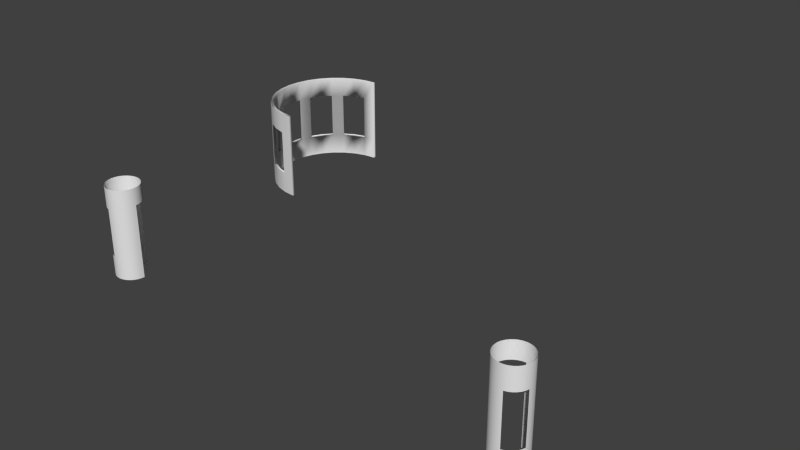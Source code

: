# Source: floor2b_colliders.blend  (saved by Blender 2.74.0; exported with 4.5.12 LTS)
import bpy
from mathutils import Matrix  # noqa: F401  (used for matrix-valued properties, if any)

bpy.ops.wm.read_factory_settings(use_empty=True)
scene = bpy.context.scene
scene.name = 'Scene'

# ---- collections
col_collection_16 = bpy.data.collections.new('Collection 16'); scene.collection.children.link(col_collection_16)

# ---- materials (node trees are filled in below, after node groups)
mat_tower_wall_bricks2 = bpy.data.materials.new('tower_wall_bricks2')
mat_tower_wall_bricks2.alpha_threshold = 0.0
mat_tower_wall_bricks2.use_transparent_shadow = False
mat_tower_wall_bricks2.roughness = 0.5
mat_tower_wall_bricks2.specular_intensity = 0.0
mat_tower_wall_bricks2.line_color = (0.0, 0.0, 0.0, 1.0)
mat_bedroom_sw_wall_turret = bpy.data.materials.new('bedroom_sw_wall_turret')
mat_bedroom_sw_wall_turret.alpha_threshold = 0.0
mat_bedroom_sw_wall_turret.use_transparent_shadow = False
mat_bedroom_sw_wall_turret.roughness = 0.5
mat_bedroom_sw_wall_turret.specular_intensity = 0.0
mat_bedroom_sw_wall_turret.line_color = (0.0, 0.0, 0.0, 1.0)
mat_bedroom_se_wall_turret = bpy.data.materials.new('bedroom_se_wall_turret')
mat_bedroom_se_wall_turret.alpha_threshold = 0.0
mat_bedroom_se_wall_turret.use_transparent_shadow = False
mat_bedroom_se_wall_turret.roughness = 0.5
mat_bedroom_se_wall_turret.specular_intensity = 0.0
mat_bedroom_se_wall_turret.line_color = (0.0, 0.0, 0.0, 1.0)

# ---- material node trees

# ---- world
world_world = bpy.data.worlds.new('World'); scene.world = world_world
world_world.color = (0.05088, 0.05088, 0.05088)
world_world.use_sun_shadow = False
world_world.sun_shadow_jitter_overblur = 0.0
world_world.cycles.sampling_method = 'MANUAL'
world_world.cycles.sample_map_resolution = 256

# ---- meshes
me_cylinder_008 = bpy.data.meshes.new('Cylinder.008')
me_cylinder_008.from_pydata([(-2.223e-09, 1.042, -1.0), (-2.223e-09, 1.042, 1.454), (-3.416e-07, -1.042, -1.0), (-3.416e-07, -1.042, 1.454), (-0.2032, -1.021, -1.0), (-0.2032, -1.021, 1.454), (-0.3986, -0.9622, -1.0), (-0.3986, -0.9622, 1.454), (-0.5786, -0.866, -1.0), (-0.5786, -0.866, 1.454), (-0.7365, -0.7365, -1.0), (-0.7365, -0.7365, 1.454), (-0.866, -0.5786, -1.0), (-0.866, -0.5786, 1.454), (-0.9622, -0.3986, -1.0), (-0.9622, -0.3986, 1.454), (-1.021, -0.2032, -1.0), (-1.021, -0.2032, 1.454), (-1.042, 9.925e-07, -1.0), (-1.042, 9.925e-07, 1.454), (-1.021, 0.2032, -1.0), (-1.021, 0.2032, 1.454), (-0.9622, 0.3986, -1.0), (-0.9622, 0.3986, 1.454), (-0.866, 0.5786, -1.0), (-0.866, 0.5786, 1.454), (-0.7365, 0.7365, -1.0), (-0.7365, 0.7365, 1.454), (-0.5786, 0.866, -1.0), (-0.5786, 0.866, 1.454), (-0.3986, 0.9622, -1.0), (-0.3986, 0.9622, 1.454), (-0.2032, 1.021, -1.0), (-0.2032, 1.021, 1.454), (0.0, 1.042, -0.3819), (0.0, 1.042, 0.876), (-3.576e-07, -1.042, 0.876), (-3.576e-07, -1.042, -0.3819), (-0.2032, -1.021, 0.876), (-0.2032, -1.021, -0.3819), (-0.3986, -0.9622, 0.876), (-0.3986, -0.9622, -0.3819), (-0.5786, -0.866, 0.876), (-0.5786, -0.866, -0.3819), (-0.7365, -0.7365, 0.876), (-0.7365, -0.7365, -0.3819), (-0.866, -0.5786, 0.876), (-0.866, -0.5786, -0.3819), (-0.9622, -0.3986, 0.876), (-0.9622, -0.3986, -0.3819), (-1.021, -0.2032, 0.876), (-1.021, -0.2032, -0.3819), (-1.042, 9.925e-07, 0.876), (-1.042, 9.925e-07, -0.3819), (-1.021, 0.2032, 0.876), (-1.021, 0.2032, -0.3819), (-0.9622, 0.3986, 0.876), (-0.9622, 0.3986, -0.3819), (-0.866, 0.5786, 0.876), (-0.866, 0.5786, -0.3819), (-0.7365, 0.7365, 0.876), (-0.7365, 0.7365, -0.3819), (-0.5786, 0.866, 0.876), (-0.5786, 0.866, -0.3819), (-0.3986, 0.9622, 0.876), (-0.3986, 0.9622, -0.3819), (-0.2032, 1.021, 0.876), (-0.2032, 1.021, -0.3819)], [], [(36, 3, 5, 38), (38, 5, 7, 40), (40, 7, 9, 42), (42, 9, 11, 44), (44, 11, 13, 46), (46, 13, 15, 48), (48, 15, 17, 50), (50, 17, 19, 52), (52, 19, 21, 54), (54, 21, 23, 56), (56, 23, 25, 58), (58, 25, 27, 60), (60, 27, 29, 62), (62, 29, 31, 64), (66, 33, 1, 35), (64, 31, 33, 66), (2, 37, 39, 4), (37, 36, 38, 39), (4, 39, 41, 6), (6, 41, 43, 8), (8, 43, 45, 10), (43, 42, 44, 45), (10, 45, 47, 12), (12, 47, 49, 14), (14, 49, 51, 16), (49, 48, 50, 51), (16, 51, 53, 18), (18, 53, 55, 20), (20, 55, 57, 22), (55, 54, 56, 57), (22, 57, 59, 24), (24, 59, 61, 26), (26, 61, 63, 28), (61, 60, 62, 63), (28, 63, 65, 30), (32, 67, 34, 0), (67, 66, 35, 34), (30, 65, 67, 32)])
me_cylinder_008.polygons.foreach_set('use_smooth', [True] * 38)
_uv = me_cylinder_008.uv_layers.new(name='UVMap')
_uv.uv.foreach_set('vector', [0.9999, 0.7992, 0.9999, 0.918, 0.9374, 0.918, 0.9374, 0.7992, 0.9374, 0.7992, 0.9374, 0.918, 0.8749, 0.918, 0.8749, 0.7992, 0.8749, 0.7992, 0.8749, 0.918, 0.8124, 0.918, 0.8124, 0.7992, 0.8124, 0.7992, 0.8124, 0.918, 0.75, 0.918, 0.75, 0.7992, 0.75, 0.7992, 0.75, 0.918, 0.6875, 0.918, 0.6875, 0.7992, 0.6875, 0.7992, 0.6875, 0.918, 0.625, 0.918, 0.625, 0.7992, 0.625, 0.7992, 0.625, 0.918, 0.5625, 0.918, 0.5625, 0.7992, 0.5625, 0.7992, 0.5625, 0.918, 0.5, 0.918, 0.5, 0.7992, 0.5, 0.7992, 0.5, 0.918, 0.4375, 0.918, 0.4375, 0.7992, 0.4375, 0.7992, 0.4375, 0.918, 0.375, 0.918, 0.375, 0.7992, 0.375, 0.7992, 0.375, 0.918, 0.3126, 0.918, 0.3126, 0.7992, 0.3126, 0.7992, 0.3126, 0.918, 0.2501, 0.918, 0.2501, 0.7992, 0.2501, 0.7992, 0.2501, 0.918, 0.1876, 0.918, 0.1876, 0.7992, 0.1876, 0.7992, 0.1876, 0.918, 0.1251, 0.918, 0.1251, 0.7992, 0.0626, 0.7992, 0.06261, 0.918, 0.0001197, 0.918, 0.0001154, 0.7992, 0.1251, 0.7992, 0.1251, 0.918, 0.06261, 0.918, 0.0626, 0.7992, 0.9999, 9.584e-05, 0.9999, 0.2461, 0.9374, 0.2461, 0.9374, 9.584e-05, 0.9999, 0.2461, 0.9999, 0.7992, 0.9374, 0.7992, 0.9374, 0.2461, 0.9374, 9.584e-05, 0.9374, 0.2461, 0.8749, 0.2461, 0.8749, 9.602e-05, 0.8749, 9.602e-05, 0.8749, 0.2461, 0.8124, 0.2461, 0.8124, 9.638e-05, 0.8124, 9.638e-05, 0.8124, 0.2461, 0.75, 0.2461, 0.75, 9.662e-05, 0.8124, 0.2461, 0.8124, 0.7992, 0.75, 0.7992, 0.75, 0.2461, 0.75, 9.662e-05, 0.75, 0.2461, 0.6875, 0.2461, 0.6875, 9.692e-05, 0.6875, 9.692e-05, 0.6875, 0.2461, 0.625, 0.2461, 0.625, 9.745e-05, 0.625, 9.745e-05, 0.625, 0.2461, 0.5625, 0.2461, 0.5625, 9.811e-05, 0.625, 0.2461, 0.625, 0.7992, 0.5625, 0.7992, 0.5625, 0.2461, 0.5625, 9.811e-05, 0.5625, 0.2461, 0.5, 0.2461, 0.5, 9.9e-05, 0.5, 9.9e-05, 0.5, 0.2461, 0.4375, 0.2461, 0.4375, 0.0001001, 0.4375, 0.0001001, 0.4375, 0.2461, 0.375, 0.2461, 0.375, 0.0001015, 0.4375, 0.2461, 0.4375, 0.7992, 0.375, 0.7992, 0.375, 0.2461, 0.375, 0.0001015, 0.375, 0.2461, 0.3125, 0.2461, 0.3125, 0.0001035, 0.3125, 0.0001035, 0.3125, 0.2461, 0.2501, 0.2461, 0.25, 0.0001058, 0.25, 0.0001058, 0.2501, 0.2461, 0.1876, 0.2462, 0.1876, 0.0001085, 0.2501, 0.2461, 0.2501, 0.7992, 0.1876, 0.7992, 0.1876, 0.2462, 0.1876, 0.0001085, 0.1876, 0.2462, 0.1251, 0.2462, 0.1251, 0.0001113, 0.06258, 0.0001143, 0.06259, 0.2462, 0.0001014, 0.2462, 9.579e-05, 0.0001176, 0.06259, 0.2462, 0.0626, 0.7992, 0.0001154, 0.7992, 0.0001014, 0.2462, 0.1251, 0.0001113, 0.1251, 0.2462, 0.06259, 0.2462, 0.06258, 0.0001143])
me_cylinder_008.materials.append(mat_tower_wall_bricks2)
me_cylinder_008.use_remesh_preserve_volume = False
me_cylinder_008.use_remesh_preserve_attributes = False
me_cylinder_008.use_mirror_vertex_groups = False
me_cylinder_008.update()
me_cylinder_007 = bpy.data.meshes.new('Cylinder.007')
me_cylinder_007.from_pydata([(0.0, 1.0, -1.0), (0.0, 1.0, 1.454), (-3.258e-07, -1.0, -1.0), (-3.258e-07, -1.0, 1.454), (-0.1951, -0.9808, -1.0), (-0.1951, -0.9808, 1.454), (-0.3827, -0.9239, -1.0), (-0.3827, -0.9239, 1.454), (-0.5556, -0.8315, -1.0), (-0.5556, -0.8315, 1.454), (-0.7071, -0.7071, -1.0), (-0.7071, -0.7071, 1.454), (-0.8315, -0.5556, -1.0), (-0.8315, -0.5556, 1.454), (-0.9239, -0.3827, -1.0), (-0.9239, -0.3827, 1.454), (-0.9808, -0.1951, -1.0), (-0.9808, -0.1951, 1.454), (-1.0, 9.656e-07, -1.0), (-1.0, 9.656e-07, 1.454), (-0.9808, 0.1951, -1.0), (-0.9808, 0.1951, 1.454), (-0.9239, 0.3827, -1.0), (-0.9239, 0.3827, 1.454), (-0.8315, 0.5556, -1.0), (-0.8315, 0.5556, 1.454), (-0.7071, 0.7071, -1.0), (-0.7071, 0.7071, 1.454), (-0.5556, 0.8315, -1.0), (-0.5556, 0.8315, 1.454), (-0.3827, 0.9239, -1.0), (-0.3827, 0.9239, 1.454), (-0.1951, 0.9808, -1.0), (-0.1951, 0.9808, 1.454), (-2.223e-09, 1.042, -1.0), (-2.223e-09, 1.042, 1.454), (-3.416e-07, -1.042, -1.0), (-3.416e-07, -1.042, 1.454), (0.0, 1.042, -0.4021), (0.0, 1.042, 0.9014), (-3.576e-07, -1.042, 0.9014), (-3.576e-07, -1.042, -0.4021), (-0.2032, -1.021, 0.9014), (-0.2032, -1.021, -0.4021), (-0.3986, -0.9622, 0.9014), (-0.3986, -0.9622, -0.4021), (-0.5786, -0.866, 0.9014), (-0.5786, -0.866, -0.4021), (-0.7365, -0.7365, 0.9014), (-0.7365, -0.7365, -0.4021), (-0.866, -0.5786, 0.9014), (-0.866, -0.5786, -0.4021), (-0.9622, -0.3986, 0.9014), (-0.9622, -0.3986, -0.4021), (-1.021, -0.2032, 0.9014), (-1.021, -0.2032, -0.4021), (-1.042, 9.925e-07, 0.9014), (-1.042, 9.925e-07, -0.4021), (-1.021, 0.2032, 0.9014), (-1.021, 0.2032, -0.4021), (-0.9622, 0.3986, 0.9014), (-0.9622, 0.3986, -0.4021), (-0.866, 0.5786, 0.9014), (-0.866, 0.5786, -0.4021), (-0.7365, 0.7365, 0.9014), (-0.7365, 0.7365, -0.4021), (-0.5786, 0.866, 0.9014), (-0.5786, 0.866, -0.4021), (-0.3986, 0.9622, 0.9014), (-0.3986, 0.9622, -0.4021), (-0.2032, 1.021, 0.9014), (-0.2032, 1.021, -0.4021), (0.0, 1.0, -0.4008), (0.0, 1.0, 0.9001), (-2.98e-07, -1.0, 0.9001), (-2.98e-07, -1.0, -0.4008), (-0.1951, -0.9808, 0.9001), (-0.1951, -0.9808, -0.4008), (-0.3827, -0.9239, 0.9001), (-0.3827, -0.9239, -0.4008), (-0.5556, -0.8315, 0.9001), (-0.5556, -0.8315, -0.4008), (-0.7071, -0.7071, 0.9001), (-0.7071, -0.7071, -0.4008), (-0.8315, -0.5556, 0.9001), (-0.8315, -0.5556, -0.4008), (-0.9239, -0.3827, 0.9001), (-0.9239, -0.3827, -0.4008), (-0.9808, -0.1951, 0.9001), (-0.9808, -0.1951, -0.4008), (-1.0, 9.656e-07, 0.9001), (-1.0, 9.656e-07, -0.4008), (-0.9808, 0.1951, 0.9001), (-0.9808, 0.1951, -0.4008), (-0.9239, 0.3827, 0.9001), (-0.9239, 0.3827, -0.4008), (-0.8315, 0.5556, 0.9001), (-0.8315, 0.5556, -0.4008), (-0.7071, 0.7071, 0.9001), (-0.7071, 0.7071, -0.4008), (-0.5556, 0.8315, 0.9001), (-0.5556, 0.8315, -0.4008), (-0.3827, 0.9239, 0.9001), (-0.3827, 0.9239, -0.4008), (-0.1951, 0.9808, 0.9001), (-0.1951, 0.9808, -0.4008)], [], [(74, 76, 5, 3), (76, 78, 7, 5), (78, 80, 9, 7), (80, 82, 11, 9), (82, 84, 13, 11), (84, 86, 15, 13), (86, 88, 17, 15), (88, 90, 19, 17), (90, 92, 21, 19), (92, 94, 23, 21), (94, 96, 25, 23), (96, 98, 27, 25), (98, 100, 29, 27), (100, 102, 31, 29), (104, 73, 1, 33), (102, 104, 33, 31), (73, 39, 35, 1), (38, 39, 73, 72), (34, 38, 72, 0), (75, 41, 36, 2), (40, 41, 75, 74), (37, 40, 74, 3), (65, 99, 98, 64), (63, 65, 99, 97), (61, 63, 97, 95), (95, 61, 60, 94), (101, 67, 66, 100), (71, 105, 104, 70), (89, 55, 54, 88), (59, 93, 92, 58), (55, 57, 91, 89), (57, 59, 93, 91), (2, 4, 77, 75), (75, 77, 76, 74), (4, 6, 79, 77), (46, 47, 81, 80), (6, 8, 81, 79), (77, 43, 42, 76), (8, 10, 83, 81), (81, 83, 82, 80), (10, 12, 85, 83), (47, 81, 79, 45), (12, 14, 87, 85), (45, 79, 77, 43), (14, 16, 89, 87), (87, 89, 88, 86), (16, 18, 91, 89), (69, 71, 105, 103), (18, 20, 93, 91), (67, 69, 103, 101), (20, 22, 95, 93), (93, 95, 94, 92), (22, 24, 97, 95), (83, 49, 48, 82), (24, 26, 99, 97), (49, 51, 85, 83), (26, 28, 101, 99), (99, 101, 100, 98), (28, 30, 103, 101), (51, 53, 87, 85), (32, 0, 72, 105), (105, 72, 73, 104), (30, 32, 105, 103), (53, 87, 86, 52), (102, 68, 70, 104), (100, 66, 68, 102), (96, 62, 64, 98), (94, 60, 62, 96), (88, 54, 56, 90), (90, 56, 58, 92), (84, 50, 52, 86), (48, 50, 84, 82), (76, 42, 44, 78), (44, 46, 80, 78)])
me_cylinder_007.polygons.foreach_set('use_smooth', [True] * 74)
_uv = me_cylinder_007.uv_layers.new(name='UVMap')
_uv.uv.foreach_set('vector', [0.0258, 0.8278, 0.08764, 0.8369, 0.0884, 0.9747, 0.02037, 0.9831, 0.08764, 0.8369, 0.148, 0.8401, 0.1497, 0.969, 0.0884, 0.9747, 0.148, 0.8401, 0.2071, 0.8412, 0.2085, 0.9655, 0.1497, 0.969, 0.2071, 0.8412, 0.2653, 0.8414, 0.2661, 0.9636, 0.2085, 0.9655, 0.2653, 0.8414, 0.3231, 0.8416, 0.3234, 0.9628, 0.2661, 0.9636, 0.3231, 0.8416, 0.3806, 0.8418, 0.3805, 0.9626, 0.3234, 0.9628, 0.3806, 0.8418, 0.4379, 0.8421, 0.4377, 0.9628, 0.3805, 0.9626, 0.4379, 0.8421, 0.4953, 0.8425, 0.4948, 0.9632, 0.4377, 0.9628, 0.4953, 0.8425, 0.5526, 0.8431, 0.552, 0.9639, 0.4948, 0.9632, 0.5526, 0.8431, 0.61, 0.8438, 0.6092, 0.9647, 0.552, 0.9639, 0.61, 0.8438, 0.6674, 0.8445, 0.6665, 0.9658, 0.6092, 0.9647, 0.6674, 0.8445, 0.725, 0.8452, 0.7239, 0.9673, 0.6665, 0.9658, 0.725, 0.8452, 0.7829, 0.8456, 0.7817, 0.9695, 0.7239, 0.9673, 0.7829, 0.8456, 0.8413, 0.8452, 0.8404, 0.9726, 0.7817, 0.9695, 0.901, 0.8423, 0.9623, 0.8343, 0.9653, 0.9834, 0.901, 0.977, 0.8413, 0.8452, 0.901, 0.8423, 0.901, 0.977, 0.8404, 0.9726, 0.9623, 0.8343, 0.9804, 0.834, 0.9804, 0.9834, 0.9653, 0.9834, 0.9938, 0.3081, 0.9804, 0.834, 0.9623, 0.8343, 0.9657, 0.3078, 0.9999, 0.02192, 0.9938, 0.3081, 0.9657, 0.3078, 0.9763, 0.02171, 0.0314, 0.2992, 0.003888, 0.2997, 7.793e-05, 0.01806, 0.02331, 0.0183, 0.00688, 0.8279, 0.003888, 0.2997, 0.0314, 0.2992, 0.0258, 0.8278, 0.004755, 0.9826, 0.00688, 0.8279, 0.0258, 0.8278, 0.02037, 0.9831, 0.6139, 0.2861, 0.6297, 0.3067, 0.6268, 0.8243, 0.6104, 0.8432, 0.6719, 0.2864, 0.6141, 0.2851, 0.6302, 0.3057, 0.6719, 0.3059, 0.728, 0.2874, 0.6719, 0.2864, 0.6719, 0.3059, 0.7126, 0.3083, 0.7141, 0.3094, 0.7286, 0.2884, 0.7245, 0.8442, 0.708, 0.824, 0.885, 0.325, 0.9061, 0.3001, 0.8997, 0.8392, 0.8827, 0.8175, 0.7896, 0.2912, 0.8088, 0.3147, 0.8, 0.8206, 0.7833, 0.8432, 0.5408, 0.3041, 0.5549, 0.2878, 0.5517, 0.8424, 0.5359, 0.8219, 0.4403, 0.2865, 0.4562, 0.3036, 0.4555, 0.8184, 0.4382, 0.8379, 0.5543, 0.2856, 0.497, 0.2833, 0.4977, 0.303, 0.5388, 0.3043, 0.497, 0.2833, 0.441, 0.2843, 0.4585, 0.303, 0.4977, 0.303, 0.02331, 0.0183, 0.08613, 0.02091, 0.09021, 0.2918, 0.0314, 0.2992, 0.0314, 0.2992, 0.09021, 0.2918, 0.08764, 0.8369, 0.0258, 0.8278, 0.08613, 0.02091, 0.1471, 0.02319, 0.149, 0.2874, 0.09021, 0.2918, 0.1898, 0.8163, 0.1913, 0.3097, 0.2054, 0.29, 0.207, 0.84, 0.1471, 0.02319, 0.2069, 0.02514, 0.2074, 0.2851, 0.149, 0.2874, 0.09119, 0.2932, 0.1064, 0.3143, 0.1024, 0.8163, 0.08905, 0.8344, 0.2069, 0.02514, 0.2658, 0.02676, 0.2657, 0.2836, 0.2074, 0.2851, 0.2074, 0.2851, 0.2657, 0.2836, 0.2653, 0.8414, 0.2071, 0.8412, 0.2658, 0.02676, 0.3242, 0.02806, 0.3238, 0.2829, 0.2657, 0.2836, 0.1912, 0.3082, 0.2064, 0.2865, 0.1485, 0.2886, 0.1485, 0.3104, 0.3242, 0.02806, 0.3823, 0.02907, 0.3818, 0.2827, 0.3238, 0.2829, 0.1485, 0.3104, 0.1485, 0.2886, 0.09093, 0.293, 0.1065, 0.3129, 0.3823, 0.02907, 0.4402, 0.02979, 0.4397, 0.2828, 0.3818, 0.2827, 0.3818, 0.2827, 0.4397, 0.2828, 0.4379, 0.8421, 0.3806, 0.8418, 0.4402, 0.02979, 0.498, 0.03023, 0.4976, 0.283, 0.4397, 0.2828, 0.8483, 0.2939, 0.7905, 0.2905, 0.8098, 0.3136, 0.8472, 0.314, 0.498, 0.03023, 0.5558, 0.03039, 0.5555, 0.2836, 0.4976, 0.283, 0.9051, 0.2995, 0.8483, 0.2939, 0.8472, 0.314, 0.8845, 0.3218, 0.5558, 0.03039, 0.6137, 0.03026, 0.6135, 0.2843, 0.5555, 0.2836, 0.5555, 0.2836, 0.6135, 0.2843, 0.61, 0.8438, 0.5526, 0.8431, 0.6137, 0.03026, 0.6718, 0.0298, 0.6716, 0.2853, 0.6135, 0.2843, 0.3659, 0.3063, 0.38, 0.2861, 0.38, 0.8408, 0.3649, 0.8215, 0.6718, 0.0298, 0.7304, 0.02897, 0.73, 0.287, 0.6716, 0.2853, 0.3801, 0.2844, 0.325, 0.2841, 0.3249, 0.3023, 0.3659, 0.3062, 0.7304, 0.02897, 0.7896, 0.02775, 0.7886, 0.2893, 0.73, 0.287, 0.73, 0.287, 0.7886, 0.2893, 0.7829, 0.8456, 0.725, 0.8452, 0.7896, 0.02775, 0.8498, 0.0261, 0.8475, 0.2932, 0.7886, 0.2893, 0.325, 0.2841, 0.2678, 0.2848, 0.2803, 0.3053, 0.3249, 0.3023, 0.9117, 0.02404, 0.9763, 0.02171, 0.9657, 0.3078, 0.9066, 0.2989, 0.9066, 0.2989, 0.9657, 0.3078, 0.9623, 0.8343, 0.901, 0.8423, 0.8498, 0.0261, 0.9117, 0.02404, 0.9066, 0.2989, 0.8475, 0.2932, 0.267, 0.2857, 0.2807, 0.3076, 0.2828, 0.8182, 0.2662, 0.8395, 0.8431, 0.8215, 0.8415, 0.8447, 0.9007, 0.841, 0.882, 0.8183, 0.8014, 0.8211, 0.7835, 0.8446, 0.8415, 0.8447, 0.8431, 0.8215, 0.6672, 0.8443, 0.6668, 0.8251, 0.7076, 0.8252, 0.7233, 0.8439, 0.6107, 0.8439, 0.6277, 0.8246, 0.6668, 0.8251, 0.6672, 0.8443, 0.4382, 0.8406, 0.4557, 0.8202, 0.4952, 0.8216, 0.4952, 0.8409, 0.4952, 0.8409, 0.4952, 0.8216, 0.5346, 0.8216, 0.5521, 0.8426, 0.324, 0.8206, 0.3228, 0.841, 0.2674, 0.8398, 0.2815, 0.8209, 0.3796, 0.8394, 0.3228, 0.841, 0.324, 0.8206, 0.3647, 0.8222, 0.08877, 0.8363, 0.1006, 0.8176, 0.149, 0.818, 0.1481, 0.8398, 0.149, 0.818, 0.1899, 0.8189, 0.2063, 0.8397, 0.1481, 0.8398])
me_cylinder_007.materials.append(mat_tower_wall_bricks2)
me_cylinder_007.use_remesh_preserve_volume = False
me_cylinder_007.use_remesh_preserve_attributes = False
me_cylinder_007.use_mirror_vertex_groups = False
me_cylinder_007.update()
me_cylinder_001 = bpy.data.meshes.new('Cylinder.001')
me_cylinder_001.from_pydata([(0.0, 1.0, -1.0), (0.0, 1.0, 1.0), (0.1951, 0.9808, 1.0), (0.3827, 0.9239, 1.0), (0.5556, 0.8315, 1.0), (0.7071, 0.7071, 1.0), (0.8315, 0.5556, 1.0), (0.9239, 0.3827, 1.0), (0.9808, 0.1951, 1.0), (1.0, 7.55e-08, -1.0), (1.0, 7.55e-08, 1.0), (0.9808, -0.1951, -1.0), (0.9808, -0.1951, 1.0), (0.9239, -0.3827, -1.0), (0.9239, -0.3827, 1.0), (0.8315, -0.5556, -1.0), (0.8315, -0.5556, 1.0), (0.7071, -0.7071, -1.0), (0.7071, -0.7071, 1.0), (0.5556, -0.8315, -1.0), (0.5556, -0.8315, 1.0), (0.3827, -0.9239, -1.0), (0.3827, -0.9239, 1.0), (0.1951, -0.9808, -1.0), (0.1951, -0.9808, 1.0), (-3.258e-07, -1.0, -1.0), (-3.258e-07, -1.0, 1.0), (-0.1951, -0.9808, -1.0), (-0.1951, -0.9808, 1.0), (-0.3827, -0.9239, -1.0), (-0.3827, -0.9239, 1.0), (-0.5556, -0.8315, -1.0), (-0.5556, -0.8315, 1.0), (-0.7071, -0.7071, -1.0), (-0.7071, -0.7071, 1.0), (-0.8315, -0.5556, -1.0), (-0.8315, -0.5556, 1.0), (-0.9239, -0.3827, -1.0), (-0.9239, -0.3827, 1.0), (-0.9808, -0.1951, -1.0), (-0.9808, -0.1951, 1.0), (-1.0, 9.656e-07, -1.0), (-1.0, 9.656e-07, 1.0), (-0.9808, 0.1951, -1.0), (-0.9808, 0.1951, 1.0), (-0.9239, 0.3827, -1.0), (-0.9239, 0.3827, 1.0), (-0.8315, 0.5556, -1.0), (-0.8315, 0.5556, 1.0), (-0.7071, 0.7071, -1.0), (-0.7071, 0.7071, 1.0), (-0.5556, 0.8315, -1.0), (-0.5556, 0.8315, 1.0), (-0.3827, 0.9239, -1.0), (-0.3827, 0.9239, 1.0), (-0.1951, 0.9808, -1.0), (-0.1951, 0.9808, 1.0), (0.0, 1.0, -0.5883), (0.0, 1.0, 0.5351), (0.0, 1.0, 0.627), (0.1951, 0.9808, 0.627), (0.3827, 0.9239, 0.627), (0.5556, 0.8315, 0.627), (0.7071, 0.7071, 0.627), (0.8315, 0.5556, 0.627), (0.9239, 0.3827, 0.627), (0.9808, 0.1951, 0.627), (1.0, 7.55e-08, 0.627), (1.0, 7.451e-08, 0.5351), (1.0, 7.451e-08, -0.5219), (0.9808, -0.1951, 0.627), (0.9808, -0.1951, 0.5351), (0.9808, -0.1951, -0.5219), (0.9239, -0.3827, 0.627), (0.9239, -0.3827, 0.5351), (0.9239, -0.3827, -0.5219), (0.8315, -0.5556, 0.627), (0.8315, -0.5556, 0.5351), (0.8315, -0.5556, -0.5219), (0.7071, -0.7071, 0.627), (0.7071, -0.7071, 0.5351), (0.7071, -0.7071, -0.5219), (0.5556, -0.8315, 0.627), (0.5556, -0.8315, 0.5351), (0.5556, -0.8315, -0.5219), (0.3827, -0.9239, 0.627), (0.3827, -0.9239, 0.5351), (0.3827, -0.9239, -0.5219), (0.1951, -0.9808, 0.627), (0.1951, -0.9808, 0.5351), (0.1951, -0.9808, -0.5219), (-3.258e-07, -1.0, 0.627), (-3.278e-07, -1.0, 0.5351), (-3.278e-07, -1.0, -0.5219), (-0.1951, -0.9808, 0.627), (-0.1951, -0.9808, 0.5351), (-0.1951, -0.9808, -0.5219), (-0.3827, -0.9239, 0.627), (-0.3827, -0.9239, 0.5351), (-0.3827, -0.9239, -0.5219), (-0.5556, -0.8315, 0.627), (-0.5556, -0.8315, 0.5351), (-0.5556, -0.8315, -0.5219), (-0.7071, -0.7071, 0.627), (-0.7071, -0.7071, 0.5351), (-0.7071, -0.7071, -0.5219), (-0.8315, -0.5556, 0.627), (-0.8315, -0.5556, 0.5351), (-0.8315, -0.5556, -0.5219), (-0.9239, -0.3827, 0.627), (-0.9239, -0.3827, 0.5351), (-0.9239, -0.3827, -0.5219), (-0.9808, -0.1951, 0.627), (-0.9808, -0.1951, 0.5351), (-0.9808, -0.1951, -0.5219), (-1.0, 9.656e-07, 0.627), (-1.0, 9.686e-07, 0.5351), (-1.0, 9.656e-07, -0.5883), (-0.9808, 0.1951, 0.627), (-0.9808, 0.1951, 0.5351), (-0.9808, 0.1951, -0.5883), (-0.9239, 0.3827, 0.627), (-0.9239, 0.3827, 0.5351), (-0.9239, 0.3827, -0.5883), (-0.8315, 0.5556, 0.627), (-0.8315, 0.5556, 0.5351), (-0.8315, 0.5556, -0.5883), (-0.7071, 0.7071, 0.627), (-0.7071, 0.7071, 0.5351), (-0.7071, 0.7071, -0.5883), (-0.5556, 0.8315, 0.627), (-0.5556, 0.8315, 0.5351), (-0.5556, 0.8315, -0.5883), (-0.3827, 0.9239, 0.627), (-0.3827, 0.9239, 0.5351), (-0.3827, 0.9239, -0.5883), (-0.1951, 0.9808, 0.627), (-0.1951, 0.9808, 0.5351), (-0.1951, 0.9808, -0.5883), (0.9808, -0.1951, -0.5219), (1.0, 7.451e-08, -0.5219), (0.9808, -0.1951, 0.5351), (1.0, 7.451e-08, 0.5351), (0.9239, -0.3827, -0.5219), (0.9239, -0.3827, 0.5351), (0.8315, -0.5556, -0.5219), (0.8315, -0.5556, 0.5351), (0.7071, -0.7071, -0.5219), (0.7071, -0.7071, 0.5351), (0.5556, -0.8315, -0.5219), (0.5556, -0.8315, 0.5351), (0.3827, -0.9239, -0.5219), (0.3827, -0.9239, 0.5351), (0.1951, -0.9808, -0.5219), (0.1951, -0.9808, 0.5351), (-3.278e-07, -1.0, -0.5219), (-3.278e-07, -1.0, 0.5351), (-0.1951, -0.9808, -0.5219), (-0.1951, -0.9808, 0.5351), (-1.0, 9.686e-07, -0.5219), (-0.9808, -0.1951, -0.5219), (-1.0, 9.686e-07, 0.5351), (-0.9808, -0.1951, 0.5351), (-0.9808, 0.1951, -0.5219), (-0.9808, 0.1951, 0.5351), (-0.9239, 0.3827, -0.5219), (-0.9239, 0.3827, 0.5351), (-0.8315, 0.5556, -0.5219), (-0.8315, 0.5556, 0.5351), (-0.7071, 0.7071, -0.5219), (-0.7071, 0.7071, 0.5351), (-0.5556, 0.8315, -0.5219), (-0.5556, 0.8315, 0.5351), (-0.3827, 0.9239, -0.5219), (-0.3827, 0.9239, 0.5351), (0.0, 1.0, -0.5219), (-0.1951, 0.9808, -0.5219), (0.0, 1.0, 0.5351), (-0.1951, 0.9808, 0.5351)], [], [(59, 60, 2, 1), (60, 61, 3, 2), (61, 62, 4, 3), (62, 63, 5, 4), (63, 64, 6, 5), (64, 65, 7, 6), (65, 66, 8, 7), (66, 67, 10, 8), (67, 70, 12, 10), (70, 73, 14, 12), (73, 76, 16, 14), (76, 79, 18, 16), (79, 82, 20, 18), (82, 85, 22, 20), (85, 88, 24, 22), (88, 91, 26, 24), (91, 94, 28, 26), (94, 97, 30, 28), (97, 100, 32, 30), (100, 103, 34, 32), (103, 106, 36, 34), (106, 109, 38, 36), (109, 112, 40, 38), (112, 115, 42, 40), (115, 118, 44, 42), (118, 121, 46, 44), (121, 124, 48, 46), (124, 127, 50, 48), (127, 130, 52, 50), (130, 133, 54, 52), (136, 59, 1, 56), (133, 136, 56, 54), (9, 11, 72, 69), (140, 139, 141, 142), (68, 71, 70, 67), (11, 13, 75, 72), (139, 143, 144, 141), (71, 74, 73, 70), (13, 15, 78, 75), (143, 145, 146, 144), (74, 77, 76, 73), (15, 17, 81, 78), (145, 147, 148, 146), (77, 80, 79, 76), (17, 19, 84, 81), (147, 149, 150, 148), (80, 83, 82, 79), (19, 21, 87, 84), (149, 151, 152, 150), (83, 86, 85, 82), (21, 23, 90, 87), (151, 153, 154, 152), (86, 89, 88, 85), (23, 25, 93, 90), (153, 155, 156, 154), (89, 92, 91, 88), (25, 27, 96, 93), (155, 157, 158, 156), (92, 95, 94, 91), (27, 29, 99, 96), (95, 98, 97, 94), (29, 31, 102, 99), (98, 101, 100, 97), (31, 33, 105, 102), (101, 104, 103, 100), (33, 35, 108, 105), (104, 107, 106, 103), (35, 37, 111, 108), (107, 110, 109, 106), (37, 39, 114, 111), (110, 113, 112, 109), (39, 41, 117, 114), (160, 159, 161, 162), (113, 116, 115, 112), (41, 43, 120, 117), (159, 163, 164, 161), (116, 119, 118, 115), (43, 45, 123, 120), (163, 165, 166, 164), (119, 122, 121, 118), (45, 47, 126, 123), (165, 167, 168, 166), (122, 125, 124, 121), (47, 49, 129, 126), (167, 169, 170, 168), (125, 128, 127, 124), (49, 51, 132, 129), (169, 171, 172, 170), (128, 131, 130, 127), (51, 53, 135, 132), (171, 173, 174, 172), (131, 134, 133, 130), (55, 0, 57, 138), (176, 175, 58, 178), (137, 177, 59, 136), (53, 55, 138, 135), (173, 176, 178, 174), (134, 137, 136, 133)])
me_cylinder_001.polygons.foreach_set('use_smooth', [True] * 98)
_uv = me_cylinder_001.uv_layers.new(name='UVMap')
_uv.uv.foreach_set('vector', [0.9668, 0.8116, 0.9356, 0.8116, 0.9356, 0.997, 0.9668, 0.997, 0.9356, 0.8116, 0.9043, 0.8116, 0.9043, 0.997, 0.9356, 0.997, 0.9043, 0.8116, 0.8731, 0.8116, 0.8731, 0.997, 0.9043, 0.997, 0.8731, 0.8116, 0.8418, 0.8116, 0.8418, 0.997, 0.8731, 0.997, 0.8418, 0.8116, 0.8106, 0.8116, 0.8106, 0.997, 0.8418, 0.997, 0.8106, 0.8116, 0.7793, 0.8116, 0.7793, 0.997, 0.8106, 0.997, 0.7793, 0.8116, 0.7481, 0.8116, 0.7481, 0.997, 0.7793, 0.997, 0.7481, 0.8116, 0.7168, 0.8116, 0.7168, 0.997, 0.7481, 0.997, 0.7168, 0.8116, 0.6856, 0.8116, 0.6856, 0.997, 0.7168, 0.997, 0.6856, 0.8116, 0.6543, 0.8116, 0.6543, 0.997, 0.6856, 0.997, 0.6543, 0.8116, 0.6231, 0.8116, 0.6231, 0.997, 0.6543, 0.997, 0.6231, 0.8116, 0.5918, 0.8116, 0.5918, 0.997, 0.6231, 0.997, 0.5918, 0.8116, 0.5606, 0.8116, 0.5606, 0.997, 0.5918, 0.997, 0.5606, 0.8116, 0.5293, 0.8116, 0.5293, 0.997, 0.5606, 0.997, 0.5293, 0.8116, 0.4981, 0.8116, 0.4981, 0.997, 0.5293, 0.997, 0.4981, 0.8116, 0.4668, 0.8116, 0.4668, 0.997, 0.4981, 0.997, 0.4668, 0.8116, 0.4356, 0.8116, 0.4356, 0.997, 0.4668, 0.997, 0.4356, 0.8116, 0.4043, 0.8116, 0.4043, 0.997, 0.4356, 0.997, 0.4043, 0.8116, 0.3731, 0.8116, 0.3731, 0.997, 0.4043, 0.997, 0.3731, 0.8116, 0.3418, 0.8116, 0.3418, 0.997, 0.3731, 0.997, 0.3418, 0.8116, 0.3106, 0.8116, 0.3106, 0.997, 0.3418, 0.997, 0.3106, 0.8116, 0.2793, 0.8116, 0.2793, 0.997, 0.3106, 0.997, 0.2793, 0.8116, 0.2481, 0.8116, 0.2481, 0.997, 0.2793, 0.997, 0.2481, 0.8116, 0.2168, 0.8116, 0.2168, 0.997, 0.2481, 0.997, 0.2168, 0.8116, 0.1856, 0.8116, 0.1856, 0.997, 0.2168, 0.997, 0.1856, 0.8116, 0.1543, 0.8116, 0.1543, 0.997, 0.1856, 0.997, 0.1543, 0.8116, 0.1231, 0.8116, 0.1231, 0.997, 0.1543, 0.997, 0.1231, 0.8116, 0.09181, 0.8116, 0.09181, 0.997, 0.1231, 0.997, 0.09181, 0.8116, 0.06056, 0.8116, 0.06056, 0.997, 0.09181, 0.997, 0.06056, 0.8116, 0.02931, 0.8116, 0.02931, 0.997, 0.06056, 0.997, 0.9981, 0.8116, 0.9668, 0.8116, 0.9668, 0.997, 0.9981, 0.997, 0.02931, 0.8116, -0.001936, 0.8116, -0.001936, 0.997, 0.02931, 0.997, 0.75, 0.003048, 0.7187, 0.003048, 0.7188, 0.221, 0.75, 0.221, 0.75, 0.221, 0.7188, 0.221, 0.7188, 0.7019, 0.75, 0.7019, 0.75, 0.7019, 0.7188, 0.7019, 0.7188, 0.8116, 0.75, 0.8116, 0.7187, 0.003048, 0.6875, 0.003048, 0.6875, 0.221, 0.7188, 0.221, 0.7188, 0.221, 0.6875, 0.221, 0.6875, 0.7019, 0.7188, 0.7019, 0.7188, 0.7019, 0.6875, 0.7019, 0.6875, 0.8116, 0.7188, 0.8116, 0.6875, 0.003048, 0.6562, 0.003048, 0.6562, 0.221, 0.6875, 0.221, 0.6875, 0.221, 0.6562, 0.221, 0.6562, 0.7019, 0.6875, 0.7019, 0.6875, 0.7019, 0.6562, 0.7019, 0.6563, 0.8116, 0.6875, 0.8116, 0.6562, 0.003048, 0.625, 0.003048, 0.625, 0.221, 0.6562, 0.221, 0.6562, 0.221, 0.625, 0.221, 0.625, 0.7019, 0.6562, 0.7019, 0.6562, 0.7019, 0.625, 0.7019, 0.625, 0.8116, 0.6563, 0.8116, 0.625, 0.003048, 0.5937, 0.003048, 0.5937, 0.221, 0.625, 0.221, 0.625, 0.221, 0.5937, 0.221, 0.5938, 0.7019, 0.625, 0.7019, 0.625, 0.7019, 0.5938, 0.7019, 0.5938, 0.8116, 0.625, 0.8116, 0.5937, 0.003048, 0.5625, 0.003048, 0.5625, 0.221, 0.5937, 0.221, 0.5937, 0.221, 0.5625, 0.221, 0.5625, 0.7019, 0.5938, 0.7019, 0.5938, 0.7019, 0.5625, 0.7019, 0.5625, 0.8116, 0.5938, 0.8116, 0.5625, 0.003048, 0.5312, 0.003048, 0.5312, 0.221, 0.5625, 0.221, 0.5625, 0.221, 0.5312, 0.221, 0.5312, 0.7019, 0.5625, 0.7019, 0.5625, 0.7019, 0.5312, 0.7019, 0.5312, 0.8116, 0.5625, 0.8116, 0.5312, 0.003048, 0.5, 0.003048, 0.5, 0.221, 0.5312, 0.221, 0.5312, 0.221, 0.5, 0.221, 0.5, 0.7019, 0.5312, 0.7019, 0.5312, 0.7019, 0.5, 0.7019, 0.5, 0.8116, 0.5312, 0.8116, 0.5, 0.003048, 0.4687, 0.003048, 0.4687, 0.221, 0.5, 0.221, 0.5, 0.221, 0.4687, 0.221, 0.4687, 0.7019, 0.5, 0.7019, 0.5, 0.7019, 0.4687, 0.7019, 0.4687, 0.8116, 0.5, 0.8116, 0.4687, 0.003048, 0.4375, 0.003048, 0.4375, 0.221, 0.4687, 0.221, 0.4687, 0.7019, 0.4375, 0.7019, 0.4375, 0.8116, 0.4687, 0.8116, 0.4375, 0.003048, 0.4062, 0.003048, 0.4062, 0.221, 0.4375, 0.221, 0.4375, 0.7019, 0.4062, 0.7019, 0.4062, 0.8116, 0.4375, 0.8116, 0.4062, 0.003048, 0.375, 0.003048, 0.375, 0.221, 0.4062, 0.221, 0.4062, 0.7019, 0.375, 0.7019, 0.375, 0.8116, 0.4062, 0.8116, 0.375, 0.003048, 0.3437, 0.003048, 0.3437, 0.221, 0.375, 0.221, 0.375, 0.7019, 0.3437, 0.7019, 0.3437, 0.8116, 0.375, 0.8116, 0.3437, 0.003048, 0.3125, 0.003048, 0.3125, 0.221, 0.3437, 0.221, 0.3437, 0.7019, 0.3125, 0.7019, 0.3125, 0.8116, 0.3437, 0.8116, 0.3125, 0.003048, 0.2812, 0.003048, 0.2812, 0.221, 0.3125, 0.221, 0.3125, 0.7019, 0.2812, 0.7019, 0.2812, 0.8116, 0.3125, 0.8116, 0.2812, 0.003048, 0.25, 0.003048, 0.25, 0.221, 0.2812, 0.221, 0.2812, 0.221, 0.25, 0.221, 0.25, 0.7019, 0.2812, 0.7019, 0.2812, 0.7019, 0.25, 0.7019, 0.25, 0.8116, 0.2812, 0.8116, 0.25, 0.003048, 0.2187, 0.003048, 0.2187, 0.221, 0.25, 0.221, 0.25, 0.221, 0.2187, 0.221, 0.2187, 0.7019, 0.25, 0.7019, 0.25, 0.7019, 0.2187, 0.7019, 0.2187, 0.8116, 0.25, 0.8116, 0.2187, 0.003048, 0.1875, 0.003048, 0.1875, 0.221, 0.2187, 0.221, 0.2187, 0.221, 0.1875, 0.221, 0.1875, 0.7019, 0.2187, 0.7019, 0.2187, 0.7019, 0.1875, 0.7019, 0.1875, 0.8116, 0.2187, 0.8116, 0.1875, 0.003048, 0.1562, 0.003048, 0.1562, 0.221, 0.1875, 0.221, 0.1875, 0.221, 0.1562, 0.221, 0.1562, 0.7019, 0.1875, 0.7019, 0.1875, 0.7019, 0.1562, 0.7019, 0.1562, 0.8116, 0.1875, 0.8116, 0.1562, 0.003048, 0.125, 0.003048, 0.125, 0.221, 0.1562, 0.221, 0.1562, 0.221, 0.125, 0.221, 0.125, 0.7019, 0.1562, 0.7019, 0.1562, 0.7019, 0.125, 0.7019, 0.125, 0.8116, 0.1562, 0.8116, 0.125, 0.003048, 0.09375, 0.003048, 0.09375, 0.221, 0.125, 0.221, 0.125, 0.221, 0.09375, 0.221, 0.09375, 0.7019, 0.125, 0.7019, 0.125, 0.7019, 0.09375, 0.7019, 0.09375, 0.8116, 0.125, 0.8116, 0.09375, 0.003048, 0.0625, 0.003048, 0.0625, 0.221, 0.09375, 0.221, 0.09375, 0.221, 0.0625, 0.221, 0.0625, 0.7019, 0.09375, 0.7019, 0.09375, 0.7019, 0.0625, 0.7019, 0.0625, 0.8116, 0.09375, 0.8116, 0.03125, 0.003048, 5.96e-08, 0.003048, 0.0, 0.221, 0.03125, 0.221, 0.03125, 0.221, 0.0, 0.221, 0.0, 0.7019, 0.03125, 0.7019, 0.03125, 0.7019, 0.0, 0.7019, 0.0, 0.8116, 0.03125, 0.8116, 0.0625, 0.003048, 0.03125, 0.003048, 0.03125, 0.221, 0.0625, 0.221, 0.0625, 0.221, 0.03125, 0.221, 0.03125, 0.7019, 0.0625, 0.7019, 0.0625, 0.7019, 0.03125, 0.7019, 0.03125, 0.8116, 0.0625, 0.8116])
me_cylinder_001.materials.append(mat_bedroom_sw_wall_turret)
me_cylinder_001.use_remesh_preserve_volume = False
me_cylinder_001.use_remesh_preserve_attributes = False
me_cylinder_001.use_mirror_vertex_groups = False
me_cylinder_001.update()
me_cylinder_002 = bpy.data.meshes.new('Cylinder.002')
me_cylinder_002.from_pydata([(0.0, 1.0, -1.0), (0.0, 1.0, 1.0), (0.1951, 0.9808, 1.0), (0.3827, 0.9239, 1.0), (0.5556, 0.8315, 1.0), (0.7071, 0.7071, 1.0), (0.8315, 0.5556, 1.0), (0.9239, 0.3827, 1.0), (0.9808, 0.1951, 1.0), (1.0, 7.55e-08, -1.0), (1.0, 7.55e-08, 1.0), (0.9808, -0.1951, -1.0), (0.9808, -0.1951, 1.0), (0.9239, -0.3827, -1.0), (0.9239, -0.3827, 1.0), (0.8315, -0.5556, -1.0), (0.8315, -0.5556, 1.0), (0.7071, -0.7071, -1.0), (0.7071, -0.7071, 1.0), (0.5556, -0.8315, -1.0), (0.5556, -0.8315, 1.0), (0.3827, -0.9239, -1.0), (0.3827, -0.9239, 1.0), (0.1951, -0.9808, -1.0), (0.1951, -0.9808, 1.0), (-3.258e-07, -1.0, -1.0), (-3.258e-07, -1.0, 1.0), (-0.1951, -0.9808, -1.0), (-0.1951, -0.9808, 1.0), (-0.3827, -0.9239, -1.0), (-0.3827, -0.9239, 1.0), (-0.5556, -0.8315, -1.0), (-0.5556, -0.8315, 1.0), (-0.7071, -0.7071, -1.0), (-0.7071, -0.7071, 1.0), (-0.8315, -0.5556, -1.0), (-0.8315, -0.5556, 1.0), (-0.9239, -0.3827, -1.0), (-0.9239, -0.3827, 1.0), (-0.9808, -0.1951, -1.0), (-0.9808, -0.1951, 1.0), (-1.0, 9.656e-07, -1.0), (-1.0, 9.656e-07, 1.0), (-0.9808, 0.1951, -1.0), (-0.9808, 0.1951, 1.0), (-0.9239, 0.3827, -1.0), (-0.9239, 0.3827, 1.0), (-0.8315, 0.5556, -1.0), (-0.8315, 0.5556, 1.0), (-0.7071, 0.7071, -1.0), (-0.7071, 0.7071, 1.0), (-0.5556, 0.8315, -1.0), (-0.5556, 0.8315, 1.0), (-0.3827, 0.9239, -1.0), (-0.3827, 0.9239, 1.0), (-0.1951, 0.9808, -1.0), (-0.1951, 0.9808, 1.0), (0.0, 1.0, -0.5616), (0.0, 1.0, 0.5296), (0.0, 1.0, 0.627), (0.1951, 0.9808, 0.627), (0.3827, 0.9239, 0.627), (0.5556, 0.8315, 0.627), (0.7071, 0.7071, 0.627), (0.8315, 0.5556, 0.627), (0.9239, 0.3827, 0.627), (0.9808, 0.1951, 0.627), (1.0, 7.55e-08, 0.627), (1.0, 7.55e-08, 0.5296), (1.0, 7.55e-08, -0.5616), (0.9808, -0.1951, 0.627), (0.9808, -0.1951, 0.5296), (0.9808, -0.1951, -0.5616), (0.9239, -0.3827, 0.627), (0.9239, -0.3827, 0.5296), (0.9239, -0.3827, -0.5616), (0.8315, -0.5556, 0.627), (0.8315, -0.5556, 0.5296), (0.8315, -0.5556, -0.5616), (0.7071, -0.7071, 0.627), (0.7071, -0.7071, 0.5296), (0.7071, -0.7071, -0.5616), (0.5556, -0.8315, 0.627), (0.5556, -0.8315, 0.5296), (0.5556, -0.8315, -0.5616), (0.3827, -0.9239, 0.627), (0.3827, -0.9239, 0.5296), (0.3827, -0.9239, -0.5616), (0.1951, -0.9808, 0.627), (0.1951, -0.9808, 0.5296), (0.1951, -0.9808, -0.5616), (-3.258e-07, -1.0, 0.627), (-3.258e-07, -1.0, 0.5296), (-3.258e-07, -1.0, -0.5616), (-0.1951, -0.9808, 0.627), (-0.1951, -0.9808, 0.5296), (-0.1951, -0.9808, -0.5616), (-0.3827, -0.9239, 0.627), (-0.3827, -0.9239, 0.5296), (-0.3827, -0.9239, -0.5616), (-0.5556, -0.8315, 0.627), (-0.5556, -0.8315, 0.5296), (-0.5556, -0.8315, -0.5616), (-0.7071, -0.7071, 0.627), (-0.7071, -0.7071, 0.5296), (-0.7071, -0.7071, -0.5616), (-0.8315, -0.5556, 0.627), (-0.8315, -0.5556, 0.5296), (-0.8315, -0.5556, -0.5616), (-0.9239, -0.3827, 0.627), (-0.9239, -0.3827, 0.5296), (-0.9239, -0.3827, -0.5616), (-0.9808, -0.1951, 0.627), (-0.9808, -0.1951, 0.5296), (-0.9808, -0.1951, -0.5616), (-1.0, 9.656e-07, 0.627), (-1.0, 9.656e-07, 0.5296), (-1.0, 9.656e-07, -0.5616), (-0.9808, 0.1951, 0.627), (-0.9808, 0.1951, 0.5296), (-0.9808, 0.1951, -0.5616), (-0.9239, 0.3827, 0.627), (-0.9239, 0.3827, 0.5296), (-0.9239, 0.3827, -0.5616), (-0.8315, 0.5556, 0.627), (-0.8315, 0.5556, 0.5296), (-0.8315, 0.5556, -0.5616), (-0.7071, 0.7071, 0.627), (-0.7071, 0.7071, 0.5296), (-0.7071, 0.7071, -0.5616), (-0.5556, 0.8315, 0.627), (-0.5556, 0.8315, 0.5296), (-0.5556, 0.8315, -0.5616), (-0.3827, 0.9239, 0.627), (-0.3827, 0.9239, 0.5296), (-0.3827, 0.9239, -0.5616), (-0.1951, 0.9808, 0.627), (-0.1951, 0.9808, 0.5296), (-0.1951, 0.9808, -0.5616)], [], [(59, 60, 2, 1), (60, 61, 3, 2), (61, 62, 4, 3), (62, 63, 5, 4), (63, 64, 6, 5), (64, 65, 7, 6), (65, 66, 8, 7), (66, 67, 10, 8), (67, 70, 12, 10), (70, 73, 14, 12), (73, 76, 16, 14), (76, 79, 18, 16), (79, 82, 20, 18), (82, 85, 22, 20), (85, 88, 24, 22), (88, 91, 26, 24), (91, 94, 28, 26), (94, 97, 30, 28), (97, 100, 32, 30), (100, 103, 34, 32), (103, 106, 36, 34), (106, 109, 38, 36), (109, 112, 40, 38), (112, 115, 42, 40), (115, 118, 44, 42), (118, 121, 46, 44), (121, 124, 48, 46), (124, 127, 50, 48), (127, 130, 52, 50), (130, 133, 54, 52), (136, 59, 1, 56), (133, 136, 56, 54), (9, 11, 72, 69), (69, 72, 71, 68), (68, 71, 70, 67), (11, 13, 75, 72), (72, 75, 74, 71), (71, 74, 73, 70), (13, 15, 78, 75), (75, 78, 77, 74), (74, 77, 76, 73), (15, 17, 81, 78), (78, 81, 80, 77), (77, 80, 79, 76), (17, 19, 84, 81), (81, 84, 83, 80), (80, 83, 82, 79), (19, 21, 87, 84), (84, 87, 86, 83), (83, 86, 85, 82), (21, 23, 90, 87), (87, 90, 89, 86), (86, 89, 88, 85), (23, 25, 93, 90), (90, 93, 92, 89), (89, 92, 91, 88), (25, 27, 96, 93), (93, 96, 95, 92), (92, 95, 94, 91), (27, 29, 99, 96), (95, 98, 97, 94), (29, 31, 102, 99), (98, 101, 100, 97), (31, 33, 105, 102), (101, 104, 103, 100), (33, 35, 108, 105), (104, 107, 106, 103), (35, 37, 111, 108), (107, 110, 109, 106), (37, 39, 114, 111), (110, 113, 112, 109), (39, 41, 117, 114), (114, 117, 116, 113), (113, 116, 115, 112), (41, 43, 120, 117), (117, 120, 119, 116), (116, 119, 118, 115), (43, 45, 123, 120), (120, 123, 122, 119), (119, 122, 121, 118), (45, 47, 126, 123), (123, 126, 125, 122), (122, 125, 124, 121), (47, 49, 129, 126), (126, 129, 128, 125), (125, 128, 127, 124), (49, 51, 132, 129), (129, 132, 131, 128), (128, 131, 130, 127), (51, 53, 135, 132), (132, 135, 134, 131), (131, 134, 133, 130), (55, 0, 57, 138), (138, 57, 58, 137), (137, 58, 59, 136), (53, 55, 138, 135), (135, 138, 137, 134), (134, 137, 136, 133)])
me_cylinder_002.polygons.foreach_set('use_smooth', [True] * 98)
_uv = me_cylinder_002.uv_layers.new(name='UVMap')
_uv.uv.foreach_set('vector', [0.9668, 0.8116, 0.9356, 0.8116, 0.9356, 0.997, 0.9668, 0.997, 0.9356, 0.8116, 0.9043, 0.8116, 0.9043, 0.997, 0.9356, 0.997, 0.9043, 0.8116, 0.8731, 0.8116, 0.8731, 0.997, 0.9043, 0.997, 0.8731, 0.8116, 0.8418, 0.8116, 0.8418, 0.997, 0.8731, 0.997, 0.8418, 0.8116, 0.8106, 0.8116, 0.8106, 0.997, 0.8418, 0.997, 0.8106, 0.8116, 0.7793, 0.8116, 0.7793, 0.997, 0.8106, 0.997, 0.7793, 0.8116, 0.7481, 0.8116, 0.7481, 0.997, 0.7793, 0.997, 0.7481, 0.8116, 0.7168, 0.8116, 0.7168, 0.997, 0.7481, 0.997, 0.7168, 0.8116, 0.6856, 0.8116, 0.6856, 0.997, 0.7168, 0.997, 0.6856, 0.8116, 0.6543, 0.8116, 0.6543, 0.997, 0.6856, 0.997, 0.6543, 0.8116, 0.6231, 0.8116, 0.6231, 0.997, 0.6543, 0.997, 0.6231, 0.8116, 0.5918, 0.8116, 0.5918, 0.997, 0.6231, 0.997, 0.5918, 0.8116, 0.5606, 0.8116, 0.5606, 0.997, 0.5918, 0.997, 0.5606, 0.8116, 0.5293, 0.8116, 0.5293, 0.997, 0.5606, 0.997, 0.5293, 0.8116, 0.4981, 0.8116, 0.4981, 0.997, 0.5293, 0.997, 0.4981, 0.8116, 0.4668, 0.8116, 0.4668, 0.997, 0.4981, 0.997, 0.4668, 0.8116, 0.4356, 0.8116, 0.4356, 0.997, 0.4668, 0.997, 0.4356, 0.8116, 0.4043, 0.8116, 0.4043, 0.997, 0.4356, 0.997, 0.4043, 0.8116, 0.3731, 0.8116, 0.3731, 0.997, 0.4043, 0.997, 0.3731, 0.8116, 0.3418, 0.8116, 0.3418, 0.997, 0.3731, 0.997, 0.3418, 0.8116, 0.3106, 0.8116, 0.3106, 0.997, 0.3418, 0.997, 0.3106, 0.8116, 0.2793, 0.8116, 0.2793, 0.997, 0.3106, 0.997, 0.2793, 0.8116, 0.2481, 0.8116, 0.2481, 0.997, 0.2793, 0.997, 0.2481, 0.8116, 0.2168, 0.8116, 0.2168, 0.997, 0.2481, 0.997, 0.2168, 0.8116, 0.1856, 0.8116, 0.1856, 0.997, 0.2168, 0.997, 0.1856, 0.8116, 0.1543, 0.8116, 0.1543, 0.997, 0.1856, 0.997, 0.1543, 0.8116, 0.1231, 0.8116, 0.1231, 0.997, 0.1543, 0.997, 0.1231, 0.8116, 0.09181, 0.8116, 0.09181, 0.997, 0.1231, 0.997, 0.09181, 0.8116, 0.06056, 0.8116, 0.06056, 0.997, 0.09181, 0.997, 0.06056, 0.8116, 0.02931, 0.8116, 0.02931, 0.997, 0.06056, 0.997, 0.9981, 0.8116, 0.9668, 0.8116, 0.9668, 0.997, 0.9981, 0.997, 0.02931, 0.8116, -0.001936, 0.8116, -0.001936, 0.997, 0.02931, 0.997, 0.75, 0.003048, 0.7187, 0.003048, 0.7188, 0.221, 0.75, 0.221, 0.75, 0.221, 0.7188, 0.221, 0.7188, 0.7019, 0.75, 0.7019, 0.75, 0.7019, 0.7188, 0.7019, 0.7188, 0.8116, 0.75, 0.8116, 0.7187, 0.003048, 0.6875, 0.003048, 0.6875, 0.221, 0.7188, 0.221, 0.7188, 0.221, 0.6875, 0.221, 0.6875, 0.7019, 0.7188, 0.7019, 0.7188, 0.7019, 0.6875, 0.7019, 0.6875, 0.8116, 0.7188, 0.8116, 0.6875, 0.003048, 0.6562, 0.003048, 0.6562, 0.221, 0.6875, 0.221, 0.6875, 0.221, 0.6562, 0.221, 0.6562, 0.7019, 0.6875, 0.7019, 0.6875, 0.7019, 0.6562, 0.7019, 0.6563, 0.8116, 0.6875, 0.8116, 0.6562, 0.003048, 0.625, 0.003048, 0.625, 0.221, 0.6562, 0.221, 0.6562, 0.221, 0.625, 0.221, 0.625, 0.7019, 0.6562, 0.7019, 0.6562, 0.7019, 0.625, 0.7019, 0.625, 0.8116, 0.6563, 0.8116, 0.625, 0.003048, 0.5937, 0.003048, 0.5937, 0.221, 0.625, 0.221, 0.625, 0.221, 0.5937, 0.221, 0.5938, 0.7019, 0.625, 0.7019, 0.625, 0.7019, 0.5938, 0.7019, 0.5938, 0.8116, 0.625, 0.8116, 0.5937, 0.003048, 0.5625, 0.003048, 0.5625, 0.221, 0.5937, 0.221, 0.5937, 0.221, 0.5625, 0.221, 0.5625, 0.7019, 0.5938, 0.7019, 0.5938, 0.7019, 0.5625, 0.7019, 0.5625, 0.8116, 0.5938, 0.8116, 0.5625, 0.003048, 0.5312, 0.003048, 0.5312, 0.221, 0.5625, 0.221, 0.5625, 0.221, 0.5312, 0.221, 0.5312, 0.7019, 0.5625, 0.7019, 0.5625, 0.7019, 0.5312, 0.7019, 0.5312, 0.8116, 0.5625, 0.8116, 0.5312, 0.003048, 0.5, 0.003048, 0.5, 0.221, 0.5312, 0.221, 0.5312, 0.221, 0.5, 0.221, 0.5, 0.7019, 0.5312, 0.7019, 0.5312, 0.7019, 0.5, 0.7019, 0.5, 0.8116, 0.5312, 0.8116, 0.5, 0.003048, 0.4687, 0.003048, 0.4687, 0.221, 0.5, 0.221, 0.5, 0.221, 0.4687, 0.221, 0.4687, 0.7019, 0.5, 0.7019, 0.5, 0.7019, 0.4687, 0.7019, 0.4687, 0.8116, 0.5, 0.8116, 0.4687, 0.003048, 0.4375, 0.003048, 0.4375, 0.221, 0.4687, 0.221, 0.4687, 0.7019, 0.4375, 0.7019, 0.4375, 0.8116, 0.4687, 0.8116, 0.4375, 0.003048, 0.4062, 0.003048, 0.4062, 0.221, 0.4375, 0.221, 0.4375, 0.7019, 0.4062, 0.7019, 0.4062, 0.8116, 0.4375, 0.8116, 0.4062, 0.003048, 0.375, 0.003048, 0.375, 0.221, 0.4062, 0.221, 0.4062, 0.7019, 0.375, 0.7019, 0.375, 0.8116, 0.4062, 0.8116, 0.375, 0.003048, 0.3437, 0.003048, 0.3437, 0.221, 0.375, 0.221, 0.375, 0.7019, 0.3437, 0.7019, 0.3437, 0.8116, 0.375, 0.8116, 0.3437, 0.003048, 0.3125, 0.003048, 0.3125, 0.221, 0.3437, 0.221, 0.3437, 0.7019, 0.3125, 0.7019, 0.3125, 0.8116, 0.3437, 0.8116, 0.3125, 0.003048, 0.2812, 0.003048, 0.2812, 0.221, 0.3125, 0.221, 0.3125, 0.7019, 0.2812, 0.7019, 0.2812, 0.8116, 0.3125, 0.8116, 0.2812, 0.003048, 0.25, 0.003048, 0.25, 0.221, 0.2812, 0.221, 0.2812, 0.221, 0.25, 0.221, 0.25, 0.7019, 0.2812, 0.7019, 0.2812, 0.7019, 0.25, 0.7019, 0.25, 0.8116, 0.2812, 0.8116, 0.25, 0.003048, 0.2187, 0.003048, 0.2187, 0.221, 0.25, 0.221, 0.25, 0.221, 0.2187, 0.221, 0.2187, 0.7019, 0.25, 0.7019, 0.25, 0.7019, 0.2187, 0.7019, 0.2187, 0.8116, 0.25, 0.8116, 0.2187, 0.003048, 0.1875, 0.003048, 0.1875, 0.221, 0.2187, 0.221, 0.2187, 0.221, 0.1875, 0.221, 0.1875, 0.7019, 0.2187, 0.7019, 0.2187, 0.7019, 0.1875, 0.7019, 0.1875, 0.8116, 0.2187, 0.8116, 0.1875, 0.003048, 0.1562, 0.003048, 0.1562, 0.221, 0.1875, 0.221, 0.1875, 0.221, 0.1562, 0.221, 0.1562, 0.7019, 0.1875, 0.7019, 0.1875, 0.7019, 0.1562, 0.7019, 0.1562, 0.8116, 0.1875, 0.8116, 0.1562, 0.003048, 0.125, 0.003048, 0.125, 0.221, 0.1562, 0.221, 0.1562, 0.221, 0.125, 0.221, 0.125, 0.7019, 0.1562, 0.7019, 0.1562, 0.7019, 0.125, 0.7019, 0.125, 0.8116, 0.1562, 0.8116, 0.125, 0.003048, 0.09375, 0.003048, 0.09375, 0.221, 0.125, 0.221, 0.125, 0.221, 0.09375, 0.221, 0.09375, 0.7019, 0.125, 0.7019, 0.125, 0.7019, 0.09375, 0.7019, 0.09375, 0.8116, 0.125, 0.8116, 0.09375, 0.003048, 0.0625, 0.003048, 0.0625, 0.221, 0.09375, 0.221, 0.09375, 0.221, 0.0625, 0.221, 0.0625, 0.7019, 0.09375, 0.7019, 0.09375, 0.7019, 0.0625, 0.7019, 0.0625, 0.8116, 0.09375, 0.8116, 0.03125, 0.003048, 5.96e-08, 0.003048, 0.0, 0.221, 0.03125, 0.221, 0.03125, 0.221, 0.0, 0.221, 0.0, 0.7019, 0.03125, 0.7019, 0.03125, 0.7019, 0.0, 0.7019, 0.0, 0.8116, 0.03125, 0.8116, 0.0625, 0.003048, 0.03125, 0.003048, 0.03125, 0.221, 0.0625, 0.221, 0.0625, 0.221, 0.03125, 0.221, 0.03125, 0.7019, 0.0625, 0.7019, 0.0625, 0.7019, 0.03125, 0.7019, 0.03125, 0.8116, 0.0625, 0.8116])
me_cylinder_002.materials.append(mat_bedroom_se_wall_turret)
me_cylinder_002.use_remesh_preserve_volume = False
me_cylinder_002.use_remesh_preserve_attributes = False
me_cylinder_002.use_mirror_vertex_groups = False
me_cylinder_002.update()

# ---- objects
ob_tower_wall_brick2_outer = bpy.data.objects.new('tower_wall_brick2_outer', me_cylinder_008)
ob_tower_wall_brick2_inner = bpy.data.objects.new('tower_wall_brick2_inner', me_cylinder_007)
ob_bedroom_sw_turret = bpy.data.objects.new('bedroom_sw_turret', me_cylinder_001)
ob_bedroom_se_turret = bpy.data.objects.new('bedroom_se_turret', me_cylinder_002)

# ---- transforms, parenting, visibility, modifiers, constraints
ob_tower_wall_brick2_outer.location = (-10.48, 18.78, 16.37)
ob_tower_wall_brick2_outer.scale = (3.925, 3.925, 2.24)
ob_tower_wall_brick2_outer.lineart.crease_threshold = 0.0
ob_tower_wall_brick2_inner.location = (-10.48, 18.78, 16.37)
ob_tower_wall_brick2_inner.scale = (3.925, 3.925, 2.24)
ob_tower_wall_brick2_inner.lineart.crease_threshold = 0.0
ob_bedroom_sw_turret.location = (-10.48, 1.779, 16.86)
ob_bedroom_sw_turret.scale = (1.0, 1.0, 2.78)
ob_bedroom_sw_turret.lineart.crease_threshold = 0.0
ob_bedroom_se_turret.location = (15.52, 1.779, 16.86)
ob_bedroom_se_turret.rotation_euler = (0.0, -0.0, 1.571)
ob_bedroom_se_turret.scale = (1.0, 1.0, 2.78)
ob_bedroom_se_turret.lineart.crease_threshold = 0.0

# ---- collection membership
col_collection_16.objects.link(ob_tower_wall_brick2_outer)
col_collection_16.objects.link(ob_tower_wall_brick2_inner)
col_collection_16.objects.link(ob_bedroom_sw_turret)
col_collection_16.objects.link(ob_bedroom_se_turret)

# ---- scene / render settings (as saved in the file)
scene.frame_start = 1; scene.frame_end = 21; scene.frame_set(1)
scene.render.engine = 'BLENDER_EEVEE_NEXT'
scene.render.image_settings.color_mode = 'RGB'
scene.render.image_settings.compression = 90
scene.render.resolution_percentage = 50
scene.render.dither_intensity = 0.0
scene.render.bake_margin = 2
scene.cycles.use_denoising = False
scene.cycles.samples = 10
scene.cycles.sampling_pattern = 'TABULATED_SOBOL'
scene.cycles.light_sampling_threshold = 0.0
scene.cycles.use_adaptive_sampling = False
scene.cycles.use_light_tree = False
scene.cycles.blur_glossy = 0.0
scene.cycles.volume_bounces = 1
scene.cycles.pixel_filter_type = 'GAUSSIAN'
scene.cycles.sample_clamp_indirect = 0.0
scene.view_settings.view_transform = 'Standard'
bpy.context.view_layer.update()

# ---- added for rendering (the .blend has no active camera and no usable light): camera, sun
cam_auto = bpy.data.cameras.new('AutoCamera')
cam_auto.lens = 50.0
cam_auto.sensor_width = 36.0
cam_auto.clip_end = 1000.0
ob_auto_camera = bpy.data.objects.new('AutoCamera', cam_auto)
scene.collection.objects.link(ob_auto_camera)
ob_auto_camera.location = (36.6349, -30.9664, 45.3893)
ob_auto_camera.rotation_euler = (1.09748, -7.21219e-08, 0.694738)
scene.camera = ob_auto_camera
light_auto_sun = bpy.data.lights.new('AutoSun', 'SUN')
light_auto_sun.energy = 3.0
light_auto_sun.angle = 0.0523599
ob_auto_sun = bpy.data.objects.new('AutoSun', light_auto_sun)
scene.collection.objects.link(ob_auto_sun)
ob_auto_sun.rotation_euler = (0.872665, 0.174533, 0.523599)
bpy.context.view_layer.update()
